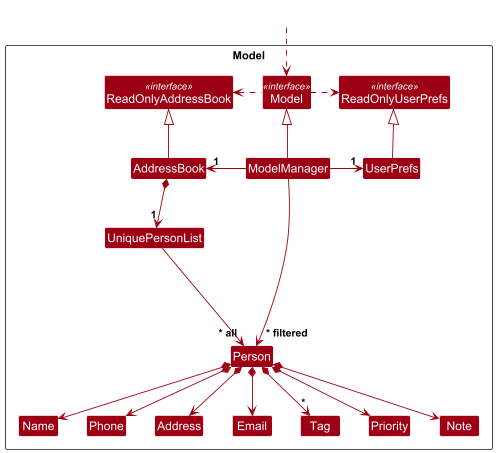

The diagram above was rendered by PlantUML. Its source (embedded in the PNG):
@startuml
!include style.puml
skinparam arrowThickness 1.1
skinparam ArrowColor MODEL_COLOR
skinparam ClassBackgroundColor MODEL_COLOR

package "Model" as ModelPackage <<Rectangle>> {
  class ReadOnlyAddressBook <<interface>>
  class ReadOnlyUserPrefs   <<interface>>
  class Model               <<interface>>
  class AddressBook
  class ModelManager
  class UserPrefs

  class UniquePersonList
  class Person
  class Address
  class Email
  class Name
  class Phone
  class Tag
  class Priority
  class Note

  class I #FFFFFF
}

class HiddenOutside #FFFFFF
HiddenOutside ..> Model

AddressBook -up-|> ReadOnlyAddressBook

ModelManager -up-|> Model
Model .right.> ReadOnlyUserPrefs
Model .left.>  ReadOnlyAddressBook
ModelManager -left->  "1" AddressBook
ModelManager -right-> "1" UserPrefs
UserPrefs -up-|> ReadOnlyUserPrefs

AddressBook *--> "1" UniquePersonList
UniquePersonList --> "~* all" Person
Person *--> Name
Person *--> Phone
Person *--> Email
Person *--> Address
Person *--> "*" Tag
Person *--> Priority
Person *--> Note

Person -[hidden]up--> I
UniquePersonList -[hidden]right-> I

Name  -[hidden]right-> Phone
Phone -[hidden]right-> Address
Address -[hidden]right-> Email

ModelManager --> "~* filtered" Person
@enduml